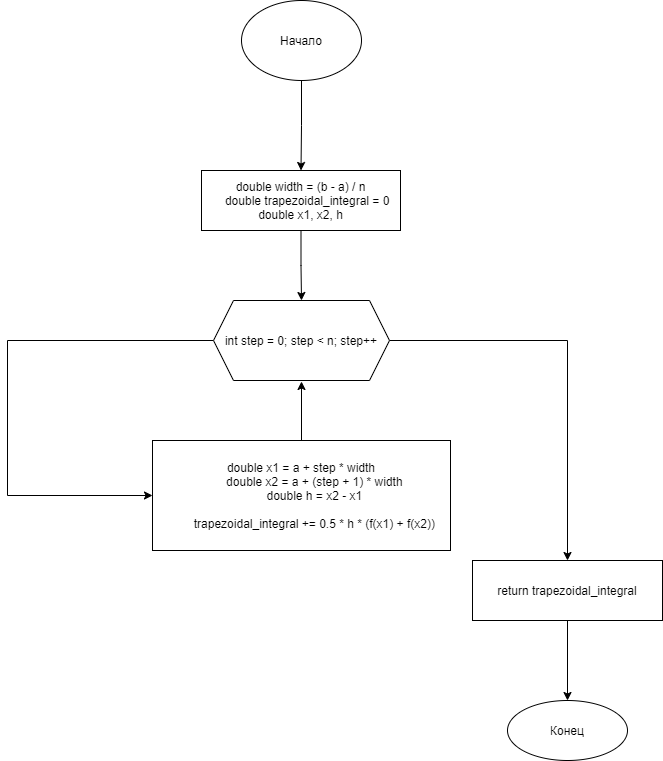

The diagram above was exported from draw.io. Its source (the exported page's mxGraphModel, read from the mxfile embedded in the PNG):
<mxGraphModel dx="1038" dy="607" grid="1" gridSize="10" guides="1" tooltips="1" connect="1" arrows="1" fold="1" page="1" pageScale="1" pageWidth="827" pageHeight="1169" math="0" shadow="0">
  <root>
    <mxCell id="0" />
    <mxCell id="1" parent="0" />
    <mxCell id="MTFE-1BylvLpsstbsE47-3" value="" style="edgeStyle=orthogonalEdgeStyle;rounded=0;orthogonalLoop=1;jettySize=auto;html=1;" parent="1" source="MTFE-1BylvLpsstbsE47-1" target="MTFE-1BylvLpsstbsE47-2" edge="1">
      <mxGeometry relative="1" as="geometry" />
    </mxCell>
    <mxCell id="MTFE-1BylvLpsstbsE47-1" value="Начало" style="ellipse;whiteSpace=wrap;html=1;" parent="1" vertex="1">
      <mxGeometry x="354" y="40" width="120" height="80" as="geometry" />
    </mxCell>
    <mxCell id="MTFE-1BylvLpsstbsE47-6" value="" style="edgeStyle=orthogonalEdgeStyle;rounded=0;orthogonalLoop=1;jettySize=auto;html=1;" parent="1" source="MTFE-1BylvLpsstbsE47-2" target="MTFE-1BylvLpsstbsE47-5" edge="1">
      <mxGeometry relative="1" as="geometry" />
    </mxCell>
    <mxCell id="MTFE-1BylvLpsstbsE47-2" value="&lt;div&gt;double width = (b - a) / n&lt;/div&gt;&lt;div&gt;&amp;nbsp; &amp;nbsp; double trapezoidal_integral = 0&lt;/div&gt;&lt;div&gt;double x1, x2, h&lt;br&gt;&lt;/div&gt;" style="whiteSpace=wrap;html=1;" parent="1" vertex="1">
      <mxGeometry x="314" y="210" width="199" height="60" as="geometry" />
    </mxCell>
    <mxCell id="MTFE-1BylvLpsstbsE47-10" style="edgeStyle=orthogonalEdgeStyle;rounded=0;orthogonalLoop=1;jettySize=auto;html=1;entryX=0.5;entryY=0;entryDx=0;entryDy=0;" parent="1" source="MTFE-1BylvLpsstbsE47-5" target="MTFE-1BylvLpsstbsE47-11" edge="1">
      <mxGeometry relative="1" as="geometry">
        <mxPoint x="590" y="600" as="targetPoint" />
        <Array as="points">
          <mxPoint x="680" y="380" />
        </Array>
      </mxGeometry>
    </mxCell>
    <mxCell id="B5J2iSpZb3AvWMHI3X3--1" style="edgeStyle=orthogonalEdgeStyle;rounded=0;orthogonalLoop=1;jettySize=auto;html=1;entryX=0;entryY=0.5;entryDx=0;entryDy=0;" parent="1" source="MTFE-1BylvLpsstbsE47-5" target="MTFE-1BylvLpsstbsE47-8" edge="1">
      <mxGeometry relative="1" as="geometry">
        <mxPoint x="120" y="530" as="targetPoint" />
        <Array as="points">
          <mxPoint x="120" y="380" />
          <mxPoint x="120" y="535" />
        </Array>
      </mxGeometry>
    </mxCell>
    <mxCell id="MTFE-1BylvLpsstbsE47-5" value="int step = 0; step &amp;lt; n; step++" style="shape=hexagon;perimeter=hexagonPerimeter2;whiteSpace=wrap;html=1;fixedSize=1;" parent="1" vertex="1">
      <mxGeometry x="326" y="340" width="176" height="80" as="geometry" />
    </mxCell>
    <mxCell id="MTFE-1BylvLpsstbsE47-9" style="edgeStyle=orthogonalEdgeStyle;rounded=0;orthogonalLoop=1;jettySize=auto;html=1;" parent="1" source="MTFE-1BylvLpsstbsE47-8" edge="1">
      <mxGeometry relative="1" as="geometry">
        <mxPoint x="414" y="421" as="targetPoint" />
        <Array as="points">
          <mxPoint x="414" y="421" />
        </Array>
      </mxGeometry>
    </mxCell>
    <mxCell id="MTFE-1BylvLpsstbsE47-8" value="&lt;div&gt;double x1 = a + step * width&lt;/div&gt;&lt;div&gt;&amp;nbsp; &amp;nbsp; &amp;nbsp; &amp;nbsp; double x2 = a + (step + 1) * width&lt;/div&gt;&lt;div&gt;&amp;nbsp; &amp;nbsp; &amp;nbsp; &amp;nbsp; double h = x2 - x1&lt;/div&gt;&lt;div&gt;&lt;br&gt;&lt;/div&gt;&lt;div&gt;&amp;nbsp; &amp;nbsp; &amp;nbsp; &amp;nbsp; trapezoidal_integral += 0.5 * h * (f(x1) + f(x2))&lt;/div&gt;" style="rounded=0;whiteSpace=wrap;html=1;" parent="1" vertex="1">
      <mxGeometry x="265" y="480" width="298" height="110" as="geometry" />
    </mxCell>
    <mxCell id="MTFE-1BylvLpsstbsE47-13" value="" style="edgeStyle=orthogonalEdgeStyle;rounded=0;orthogonalLoop=1;jettySize=auto;html=1;" parent="1" source="MTFE-1BylvLpsstbsE47-11" target="MTFE-1BylvLpsstbsE47-12" edge="1">
      <mxGeometry relative="1" as="geometry" />
    </mxCell>
    <mxCell id="MTFE-1BylvLpsstbsE47-11" value="return trapezoidal_integral" style="rounded=0;whiteSpace=wrap;html=1;" parent="1" vertex="1">
      <mxGeometry x="585" y="600" width="190" height="60" as="geometry" />
    </mxCell>
    <mxCell id="MTFE-1BylvLpsstbsE47-12" value="Конец" style="ellipse;whiteSpace=wrap;html=1;rounded=0;" parent="1" vertex="1">
      <mxGeometry x="620" y="740" width="120" height="60" as="geometry" />
    </mxCell>
  </root>
</mxGraphModel>